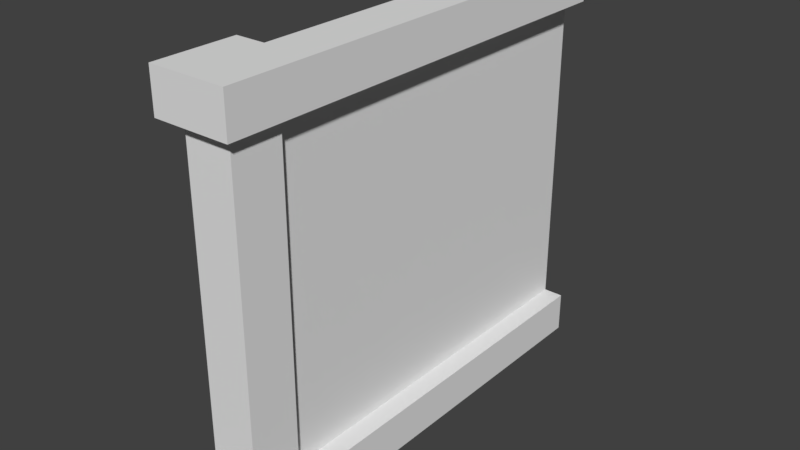 # Source: PWall.blend  (saved by Blender 2.79.0; exported with 4.5.12 LTS)
import bpy
from mathutils import Matrix  # noqa: F401  (used for matrix-valued properties, if any)

bpy.ops.wm.read_factory_settings(use_empty=True)
scene = bpy.context.scene
scene.name = 'Scene'

# ---- collections
col_collection_1 = bpy.data.collections.new('Collection 1'); scene.collection.children.link(col_collection_1)

# ---- images (referenced by path relative to the original .blend; pixels are not part of the script)
import os
ASSET_DIR = os.environ.get("B2B_ASSET_DIR", "")  # directory of the original .blend (textures are referenced by path, not embedded)
HERE = os.path.dirname(os.path.abspath(__file__))  # packed textures are extracted next to this script under _unpacked/

def load_image(name, relpath, width, height, colorspace="sRGB"):
    """Load a texture the original file referenced (path relative to the .blend, or extracted next to this script)."""
    p = next((c for c in (os.path.join(HERE, relpath), os.path.join(ASSET_DIR, relpath)) if relpath and os.path.exists(c)), "")
    if p:
        img = bpy.data.images.load(p, check_existing=True)
        img.name = name
    else:  # same state as the original file: an image datablock whose file is absent (Cycles renders it pink)
        img = bpy.data.images.new(name, width, height)
        img.source = "FILE"
        img.filepath = "//" + (relpath or name)
    img.colorspace_settings.name = colorspace
    return img
img_pwall = load_image('PWALL', '', 1024, 1024, 'sRGB')

# ---- materials (node trees are filled in below, after node groups)
mat_pwall = bpy.data.materials.new('PWall')
mat_pwall.alpha_threshold = 0.0
mat_pwall.roughness = 0.5

# ---- material node trees
mat_pwall.use_nodes = True; mat_pwall.node_tree.nodes.clear()
_N = mat_pwall.node_tree.nodes; _L = mat_pwall.node_tree.links
n0 = _N.new('ShaderNodeOutputMaterial'); n0.name = 'Material Output'; n0.location = (300, 300)
n1 = _N.new('ShaderNodeBsdfDiffuse'); n1.name = 'Diffuse BSDF'; n1.location = (10, 300)
n2 = _N.new('ShaderNodeTexImage'); n2.name = 'Image Texture'; n2.location = (240, 160)
n2.width = 140
n2.image = img_pwall
_L.new(n1.outputs[0], n0.inputs[0])
n0.is_active_output = True

# ---- world
world_world = bpy.data.worlds.new('World'); scene.world = world_world
world_world.color = (0.05088, 0.05088, 0.05088)
world_world.use_sun_shadow = False
world_world.sun_shadow_jitter_overblur = 0.0
world_world.cycles.sampling_method = 'MANUAL'

# ---- meshes
me_cube_067 = bpy.data.meshes.new('Cube.067')
me_cube_067.from_pydata([(-0.05505, 0.07212, 0.0), (-0.05505, 0.07212, 2.0), (0.09495, 0.07212, 0.0), (0.09495, 0.07212, 2.0), (-0.05505, -0.08296, 0.0), (-0.05505, -0.08296, 2.0), (0.09495, -0.08296, 2.0), (0.09495, -0.08296, 0.0), (0.1749, 0.07212, 2.0), (0.1749, 0.07212, 0.0), (0.1749, -0.08296, 2.0), (0.1749, -0.08296, 0.0), (-0.05505, -0.1729, 0.0), (-0.05505, -0.1729, 2.0), (0.09495, -0.1729, 2.0), (0.09495, -0.1729, 0.0), (0.1749, -0.1729, 2.0), (0.1749, -0.1729, 0.0), (0.09495, 0.07212, 1.798), (0.09495, 0.07212, 0.2015), (-0.05505, -0.08296, 0.2015), (-0.05505, -0.08296, 1.798), (0.1749, 0.07212, 1.798), (0.1749, 0.07212, 0.2015), (0.1749, -0.08296, 1.798), (0.1749, -0.08296, 0.2015), (-0.05505, -0.1729, 0.2015), (-0.05505, -0.1729, 1.798), (0.09495, -0.1729, 1.798), (0.09495, -0.1729, 0.2015), (0.1749, -0.1729, 1.798), (0.1749, -0.1729, 0.2015), (0.09495, 0.1751, 0.2015), (0.09495, 0.1751, 0.0), (0.1749, 0.1751, 0.2015), (0.1749, 0.1751, 0.0), (0.1749, 0.1751, 2.0), (0.09495, 0.1751, 2.0), (0.09495, 0.1751, 1.798), (0.1749, 0.1751, 1.798), (-0.1454, -0.08296, 1.798), (-0.1454, -0.08296, 2.0), (-0.1454, -0.1729, 1.798), (-0.1454, -0.1729, 2.0), (-0.1454, -0.1725, 0.0), (-0.1454, -0.08259, 0.0), (-0.1454, -0.08259, 0.2015), (-0.1454, -0.1725, 0.2015), (-0.05505, -0.23, 1.798), (-0.05505, -0.23, 2.0), (0.09495, -0.23, 0.2015), (0.09495, -0.2296, 0.0), (-0.05505, -0.2296, 0.0), (0.09495, -0.23, 2.0), (0.1749, -0.23, 0.2015), (0.1749, -0.23, 0.0), (0.1749, -0.23, 2.0), (-0.05505, -0.23, 0.2015), (0.09495, -0.23, 1.798), (0.1749, -0.23, 1.798), (-0.1454, -0.23, 1.798), (-0.1454, -0.23, 2.0), (-0.1454, -0.2296, 0.0), (-0.1454, -0.2296, 0.2015), (0.23, 0.07249, 0.2015), (0.23, 0.07249, 0.0), (0.23, -0.08259, 0.2015), (0.23, -0.08259, 0.0), (0.23, -0.08296, 2.0), (0.23, 0.07212, 2.0), (0.23, -0.1725, 0.2015), (0.23, -0.1725, 0.0), (0.23, -0.1729, 2.0), (0.23, 0.07212, 1.798), (0.23, -0.08296, 1.798), (0.23, -0.1729, 1.798), (0.23, 0.1754, 0.2015), (0.23, 0.1754, 0.0), (0.23, 0.1751, 2.0), (0.23, 0.1751, 1.798), (0.23, -0.2296, 0.2015), (0.23, -0.23, 0.0), (0.23, -0.23, 2.0), (0.23, -0.23, 1.798), (-0.05505, 0.1751, 0.0), (-0.05505, 0.1751, 2.0), (-0.1454, 0.07249, 0.0), (-0.1454, 0.07212, 2.0), (-0.05505, 0.1751, 1.798), (-0.1454, 0.07212, 1.798), (-0.05505, 0.0, 0.0), (-0.05505, 0.0, 2.0), (0.09495, 0.0, 0.0), (0.09495, 0.0, 2.0), (0.1749, 0.0, 0.0), (0.1749, 0.0, 2.0), (0.1749, 0.0, 0.2015), (0.1749, 0.0, 1.798), (0.23, 0.0003646, 0.0), (0.23, 0.0, 2.0), (0.23, 0.0003646, 0.2015), (0.23, 0.0, 1.798), (-0.1454, 0.0, 2.0), (-0.1454, 0.0003646, 0.0), (-0.1454, 0.0, 1.798), (0.0, 0.07212, 0.0), (0.0, 0.07212, 2.0), (0.0, -0.08296, 0.0), (0.0, -0.08296, 2.0), (0.0, -0.1729, 0.0), (0.0, -0.1729, 2.0), (0.0, -0.1729, 0.2015), (0.0, -0.1729, 1.798), (0.0, -0.2296, 0.0), (0.0, -0.23, 2.0), (0.0, -0.23, 0.2015), (0.0, -0.23, 1.798), (0.0, 0.1751, 0.0), (0.0, 0.1751, 2.0), (0.0, 0.1751, 1.798), (0.0, 0.0, 2.0), (0.0, 0.0, 0.0), (0.09495, 0.07212, 1.0), (-0.05505, -0.08296, 1.0), (0.1749, 0.07212, 1.0), (0.1749, -0.08296, 1.0), (-0.05505, -0.1729, 1.0), (0.09495, -0.1729, 1.0), (0.1749, -0.1729, 1.0), (0.1749, 0.0, 1.0), (0.0, -0.1729, 1.0), (-0.05505, 0.1751, 0.2015), (0.0, 0.1751, 0.2015), (-0.05505, 0.07212, 0.2015), (-0.1454, 0.07212, 0.2015), (-0.1454, 0.0003646, 0.2015), (-0.05505, 0.0, 1.0), (0.0, 0.07212, 1.0), (-0.05505, 0.07212, 1.0), (0.0, 0.07212, 0.2015), (-0.05505, 0.0003646, 0.2015), (-0.1454, 0.1751, 0.0), (-0.1454, 0.1751, 0.2015), (-0.1454, 0.1751, 2.0), (-0.1454, 0.1751, 1.798), (-0.05505, 0.0, 1.798), (-0.05505, 0.07212, 1.798), (0.0, 0.07212, 1.798), (7.432e-07, 2.0, 1.129e-06), (7.432e-07, 2.0, 2.0), (7.432e-07, 2.0, 1.798), (7.432e-07, 2.0, 0.2015), (0.1311, 2.0, 1.798), (0.1311, 2.0, 0.2015), (0.23, 2.0, 2.0), (0.23, 2.0, 1.798), (0.23, 2.0, 0.2015), (0.23, 2.0, 1.129e-06), (0.15, 0.1751, 0.0), (0.15, -0.1729, 2.0), (0.1749, 2.0, 0.2015), (0.1311, 0.1751, 1.798), (0.1311, 0.1751, 0.2015), (0.15, 0.07212, 2.0), (0.15, -0.08296, 2.0), (0.1749, 2.0, 2.0), (0.15, -0.08296, 0.0), (0.15, 0.07212, 0.0), (0.09495, 2.0, 2.0), (0.1311, 2.0, 1.0), (0.1311, 0.1751, 1.0), (7.432e-07, 2.0, 1.0), (7.432e-07, 0.1751, 1.0), (0.1749, 2.0, 1.129e-06), (0.09495, 2.0, 1.129e-06), (0.15, 2.0, 1.129e-06), (0.15, -0.1729, 0.0), (0.15, -0.1729, 1.798), (0.15, -0.1729, 0.2015), (0.1311, 0.07212, 0.2015), (0.1311, 0.07212, 1.798), (0.15, -0.23, 2.0), (0.15, -0.2298, 0.0), (0.15, -0.23, 1.798), (0.15, -0.23, 0.2015), (0.15, 0.0, 0.0), (0.15, 0.0, 2.0), (0.1311, 0.07212, 1.0), (0.15, -0.1729, 1.0)], [], [(117, 33, 2, 105), (118, 85, 1, 106), (166, 11, 17, 176), (121, 92, 7, 107), (120, 91, 5, 108), (186, 164, 10, 95), (55, 17, 71, 81), (107, 7, 15, 109), (185, 167, 9, 94), (177, 30, 59, 183), (110, 13, 49, 114), (164, 6, 14, 159), (108, 5, 13, 110), (95, 10, 68, 99), (35, 34, 76, 77), (125, 24, 30, 128), (13, 43, 61, 49), (123, 20, 26, 126), (26, 47, 63, 57), (188, 178, 31, 128), (109, 15, 51, 113), (130, 112, 27, 126), (179, 23, 34, 162), (187, 180, 22, 124), (96, 25, 66, 100), (129, 97, 24, 125), (38, 37, 36, 39, 161), (158, 162, 34, 35), (31, 54, 80, 70), (180, 18, 38, 161), (167, 2, 33, 158), (3, 163, 8, 36, 37), (34, 23, 64, 76), (46, 45, 44, 47), (41, 40, 42, 43), (13, 5, 41, 43), (4, 12, 44, 45), (21, 27, 42, 40), (44, 12, 52, 62), (26, 20, 46, 47), (116, 114, 49, 48), (184, 182, 55, 54), (48, 49, 61, 60), (181, 183, 59, 56), (113, 115, 57, 52), (52, 57, 63, 62), (43, 42, 60, 61), (42, 27, 48, 60), (94, 9, 65, 98), (178, 29, 50, 184), (36, 8, 69, 78), (159, 14, 53, 181), (111, 26, 57, 115), (176, 17, 55, 182), (112, 28, 58, 116), (47, 44, 62, 63), (101, 99, 68, 74), (74, 68, 72, 75), (67, 66, 70, 71), (98, 100, 66, 67), (64, 65, 77, 76), (69, 73, 79, 78), (71, 70, 80, 81), (75, 72, 82, 83), (97, 22, 73, 101), (10, 16, 72, 68), (16, 56, 82, 72), (56, 59, 83, 82), (59, 30, 75, 83), (9, 35, 77, 65), (39, 36, 78, 79), (22, 39, 79, 73), (25, 31, 70, 66), (54, 55, 81, 80), (30, 24, 74, 75), (17, 11, 67, 71), (91, 1, 87, 102), (90, 4, 45, 103), (119, 88, 85, 118), (104, 40, 41, 102), (89, 104, 102, 87), (0, 90, 103, 86), (5, 91, 102, 41), (24, 97, 101, 74), (65, 64, 100, 98), (73, 69, 99, 101), (11, 94, 98, 67), (124, 22, 97, 129), (23, 96, 100, 64), (8, 95, 99, 69), (166, 185, 94, 11), (163, 186, 95, 8), (106, 1, 91, 120), (105, 2, 92, 121), (0, 105, 121, 90), (3, 106, 120, 93), (38, 119, 118, 37), (27, 112, 116, 48), (29, 111, 115, 50), (51, 50, 115, 113), (58, 53, 114, 116), (127, 28, 112, 130), (12, 109, 113, 52), (6, 108, 110, 14), (14, 110, 114, 53), (4, 107, 109, 12), (93, 120, 108, 6), (90, 121, 107, 4), (37, 118, 106, 3), (84, 117, 105, 0), (29, 127, 130, 111), (23, 124, 129, 96), (96, 129, 125, 25), (179, 187, 124, 23), (111, 130, 126, 26), (177, 188, 128, 30), (21, 123, 126, 27), (25, 125, 128, 31), (33, 117, 132, 32), (131, 132, 117, 84), (46, 135, 103, 45), (103, 135, 134, 86), (132, 131, 133, 139), (19, 32, 132, 139), (19, 139, 137, 122), (138, 137, 139, 133), (140, 133, 134, 135), (20, 140, 135, 46), (136, 140, 20, 123), (133, 140, 136, 138), (141, 84, 0, 86), (134, 142, 141, 86), (131, 84, 141, 142), (131, 142, 134, 133), (143, 87, 1, 85), (89, 87, 143, 144), (88, 144, 143, 85), (147, 146, 88, 119), (89, 146, 145, 104), (89, 144, 88, 146), (21, 40, 104, 145), (18, 147, 119, 38), (18, 122, 137, 147), (137, 138, 146, 147), (138, 136, 145, 146), (21, 145, 136, 123), (172, 119, 150, 171), (119, 118, 149, 150), (117, 132, 151, 148), (34, 76, 156, 160), (36, 78, 154, 165), (156, 76, 77, 157), (154, 78, 79, 155), (169, 152, 161, 170), (155, 79, 161, 152), (37, 36, 165, 168), (118, 37, 168, 149), (153, 169, 170, 162), (132, 172, 171, 151), (33, 117, 148, 174), (77, 35, 173, 157), (158, 33, 174, 175), (28, 127, 188, 177), (19, 122, 187, 179), (3, 93, 186, 163), (7, 92, 185, 166), (15, 176, 182, 51), (16, 159, 181, 56), (31, 178, 184, 54), (53, 58, 183, 181), (50, 51, 182, 184), (9, 167, 158, 35), (22, 180, 161, 39), (33, 32, 162, 158), (122, 18, 180, 187), (19, 179, 162, 32), (127, 29, 178, 188), (10, 164, 159, 16), (28, 177, 183, 58), (92, 2, 167, 185), (93, 6, 164, 186), (7, 166, 176, 15), (162, 34, 160, 153), (35, 158, 175, 173), (137, 172, 132, 139), (172, 137, 147, 119), (170, 161, 180, 187), (187, 179, 162, 170)])
_uv = me_cube_067.uv_layers.new(name='UVMap')
_uv.uv.foreach_set('vector', [0.5665, 0.1107, 0.5484, 0.09705, 0.5634, 0.0777, 0.5809, 0.09174, 0.4858, 0.5869, 0.4957, 0.5873, 0.5009, 0.6069, 0.4891, 0.6094, 0.5763, 0.04025, 0.5716, 0.03649, 0.5851, 0.01937, 0.5899, 0.02314, 0.5918, 0.07851, 0.5742, 0.0642, 0.5867, 0.04856, 0.6046, 0.06302, 0.4925, 0.6254, 0.5048, 0.6227, 0.5091, 0.6415, 0.4965, 0.6442, 0.459, 0.632, 0.4623, 0.651, 0.4566, 0.6521, 0.4531, 0.633, 0.5937, 0.008469, 0.5851, 0.01937, 0.5746, 0.01114, 0.5832, 0.0001625, 0.6046, 0.06302, 0.5867, 0.04856, 0.6004, 0.03148, 0.6185, 0.04596, 0.5638, 0.05596, 0.5531, 0.06957, 0.5484, 0.06588, 0.5591, 0.05223, 0.5794, 0.5029, 0.5794, 0.4978, 0.5913, 0.4978, 0.5913, 0.5029, 0.5009, 0.6647, 0.5135, 0.6621, 0.5163, 0.6752, 0.5036, 0.6779, 0.4623, 0.651, 0.4749, 0.6486, 0.479, 0.6692, 0.4664, 0.6717, 0.4965, 0.6442, 0.5091, 0.6415, 0.5135, 0.6621, 0.5009, 0.6647, 0.4531, 0.633, 0.4566, 0.6521, 0.4438, 0.6545, 0.4402, 0.6352, 0.9639, 0.5078, 0.9181, 0.5067, 0.9184, 0.4942, 0.9642, 0.4953, 0.5608, 0.6636, 0.5608, 0.4978, 0.5794, 0.4978, 0.5794, 0.6636, 0.5135, 0.6621, 0.5343, 0.6576, 0.5372, 0.6708, 0.5163, 0.6752, 0.6906, 0.8601, 0.6906, 0.6889, 0.7099, 0.6889, 0.7099, 0.8601, 0.635, 0.1845, 0.6404, 0.167, 0.6514, 0.1705, 0.646, 0.1879, 0.5105, 0.8601, 0.5105, 0.6889, 0.5158, 0.6889, 0.5158, 0.8601, 0.6185, 0.04596, 0.6004, 0.03148, 0.609, 0.02063, 0.6272, 0.0351, 0.4136, 0.5341, 0.5794, 0.5341, 0.5794, 0.5455, 0.4136, 0.5455, 0.5765, 0.2058, 0.5739, 0.2143, 0.554, 0.2082, 0.5566, 0.1997, 0.6925, 0.5062, 0.5286, 0.5068, 0.5286, 0.4978, 0.6925, 0.4972, 0.5878, 0.2186, 0.6038, 0.2235, 0.6005, 0.2341, 0.5845, 0.2292, 0.5435, 0.6636, 0.5435, 0.4978, 0.5608, 0.4978, 0.5608, 0.6636, 0.5072, 0.5154, 0.4632, 0.515, 0.4635, 0.4976, 0.5072, 0.498, 0.5074, 0.5069, 0.9638, 0.5135, 0.9178, 0.5167, 0.9181, 0.5067, 0.9639, 0.5078, 0.6212, 0.2289, 0.6322, 0.2323, 0.6289, 0.2429, 0.6178, 0.2395, 0.531, 0.5075, 0.5308, 0.5157, 0.5072, 0.5154, 0.5074, 0.5069, 0.5531, 0.06957, 0.5634, 0.0777, 0.5484, 0.09705, 0.538, 0.089, 0.4678, 0.6134, 0.457, 0.615, 0.4501, 0.6158, 0.4464, 0.5925, 0.4644, 0.59, 0.554, 0.2082, 0.5739, 0.2143, 0.5705, 0.2249, 0.5506, 0.2188, 0.623, 0.1616, 0.6353, 0.1248, 0.6517, 0.1302, 0.6395, 0.1671, 0.5477, 0.6073, 0.5559, 0.573, 0.5712, 0.5767, 0.563, 0.611, 0.5135, 0.6621, 0.5091, 0.6415, 0.5299, 0.6368, 0.5343, 0.6576, 0.615, 0.07155, 0.629, 0.05447, 0.6463, 0.06866, 0.6322, 0.08595, 0.5608, 0.5455, 0.5794, 0.5455, 0.5794, 0.5643, 0.5608, 0.5643, 0.6463, 0.06866, 0.629, 0.05447, 0.6378, 0.04358, 0.6552, 0.05767, 0.635, 0.1845, 0.6176, 0.179, 0.623, 0.1616, 0.6404, 0.167, 0.5913, 0.5341, 0.6331, 0.5341, 0.6331, 0.5455, 0.5913, 0.5455, 0.6337, 0.2275, 0.6726, 0.2396, 0.6711, 0.2444, 0.6322, 0.2323, 0.5913, 0.5455, 0.6331, 0.5455, 0.6331, 0.5643, 0.5913, 0.5643, 0.6331, 0.5029, 0.5913, 0.5029, 0.5913, 0.4978, 0.6331, 0.4978, 0.6816, 0.2106, 0.6427, 0.1985, 0.646, 0.1879, 0.6849, 0.2, 0.6849, 0.2, 0.646, 0.1879, 0.6514, 0.1705, 0.6903, 0.1826, 0.563, 0.611, 0.5712, 0.5767, 0.581, 0.579, 0.5727, 0.6133, 0.5794, 0.5643, 0.5794, 0.5455, 0.5913, 0.5455, 0.5913, 0.5643, 0.5591, 0.05223, 0.5484, 0.06588, 0.5379, 0.05781, 0.5486, 0.0441, 0.6227, 0.2241, 0.626, 0.2134, 0.637, 0.2169, 0.6337, 0.2275, 0.4464, 0.5925, 0.4501, 0.6158, 0.4373, 0.618, 0.4337, 0.5944, 0.4664, 0.6717, 0.479, 0.6692, 0.4817, 0.6824, 0.469, 0.6849, 0.6317, 0.1951, 0.635, 0.1845, 0.646, 0.1879, 0.6427, 0.1985, 0.5899, 0.02314, 0.5851, 0.01937, 0.5937, 0.008469, 0.5985, 0.01227, 0.5794, 0.5341, 0.5794, 0.5144, 0.5913, 0.5144, 0.5913, 0.5341, 0.6395, 0.1671, 0.6517, 0.1302, 0.6621, 0.1337, 0.6499, 0.1705, 0.6527, 0.6889, 0.6527, 0.7321, 0.635, 0.7321, 0.635, 0.6889, 0.635, 0.6889, 0.635, 0.7321, 0.6157, 0.7321, 0.6157, 0.6889, 0.5478, 0.6889, 0.5478, 0.7321, 0.5285, 0.7321, 0.5285, 0.6889, 0.5656, 0.6889, 0.5655, 0.7321, 0.5478, 0.7321, 0.5478, 0.6889, 0.581, 0.7321, 0.581, 0.6889, 0.6031, 0.6889, 0.6031, 0.7321, 0.6682, 0.7321, 0.6682, 0.6889, 0.6903, 0.6889, 0.6903, 0.7321, 0.5285, 0.6889, 0.5285, 0.7321, 0.5162, 0.7321, 0.5162, 0.6889, 0.6157, 0.6889, 0.6157, 0.7321, 0.6034, 0.7321, 0.6034, 0.6889, 0.5435, 0.4978, 0.5286, 0.4978, 0.5286, 0.4863, 0.5435, 0.4863, 0.4566, 0.6521, 0.4606, 0.6729, 0.4479, 0.6754, 0.4438, 0.6545, 0.4606, 0.6729, 0.4632, 0.6861, 0.4505, 0.6886, 0.4479, 0.6754, 0.6331, 0.4978, 0.5913, 0.4978, 0.5913, 0.4863, 0.6331, 0.4863, 0.5913, 0.4978, 0.5794, 0.4978, 0.5794, 0.4863, 0.5913, 0.4863, 0.5484, 0.06588, 0.5333, 0.08534, 0.5228, 0.07732, 0.5379, 0.05781, 0.5072, 0.498, 0.4635, 0.4976, 0.4637, 0.4857, 0.5072, 0.4863, 0.5286, 0.4978, 0.5072, 0.498, 0.5072, 0.4863, 0.5286, 0.4863, 0.6038, 0.2235, 0.6212, 0.2289, 0.6178, 0.2395, 0.6005, 0.2341, 0.6322, 0.2323, 0.6711, 0.2444, 0.6678, 0.255, 0.6289, 0.2429, 0.5794, 0.4978, 0.5608, 0.4978, 0.5608, 0.4863, 0.5794, 0.4863, 0.5851, 0.01937, 0.5716, 0.03649, 0.561, 0.02829, 0.5746, 0.01114, 0.5048, 0.6227, 0.5009, 0.6069, 0.5213, 0.601, 0.5255, 0.6177, 0.602, 0.08699, 0.615, 0.07155, 0.6322, 0.08595, 0.619, 0.1019, 0.4992, 0.5564, 0.5067, 0.5614, 0.4957, 0.5873, 0.4858, 0.5869, 0.5418, 0.5696, 0.5559, 0.573, 0.5477, 0.6073, 0.5336, 0.6039, 0.5295, 0.5667, 0.5418, 0.5696, 0.5336, 0.6039, 0.5213, 0.601, 0.5905, 0.09981, 0.602, 0.08699, 0.619, 0.1019, 0.6069, 0.1157, 0.5091, 0.6415, 0.5048, 0.6227, 0.5255, 0.6177, 0.5299, 0.6368, 0.5608, 0.4978, 0.5435, 0.4978, 0.5435, 0.4863, 0.5608, 0.4863, 0.581, 0.6889, 0.581, 0.7321, 0.5655, 0.7321, 0.5656, 0.6889, 0.6682, 0.6889, 0.6682, 0.7321, 0.6527, 0.7321, 0.6527, 0.6889, 0.5716, 0.03649, 0.5591, 0.05223, 0.5486, 0.0441, 0.561, 0.02829, 0.5286, 0.6636, 0.5286, 0.4978, 0.5435, 0.4978, 0.5435, 0.6636, 0.5739, 0.2143, 0.5878, 0.2186, 0.5845, 0.2292, 0.5705, 0.2249, 0.4501, 0.6158, 0.4531, 0.633, 0.4402, 0.6352, 0.4373, 0.618, 0.5763, 0.04025, 0.5638, 0.05596, 0.5591, 0.05223, 0.5716, 0.03649, 0.457, 0.615, 0.459, 0.632, 0.4531, 0.633, 0.4501, 0.6158, 0.4891, 0.6094, 0.5009, 0.6069, 0.5048, 0.6227, 0.4925, 0.6254, 0.5809, 0.09174, 0.5634, 0.0777, 0.5742, 0.0642, 0.5918, 0.07851, 0.5905, 0.09981, 0.5809, 0.09174, 0.5918, 0.07851, 0.602, 0.08699, 0.4678, 0.6134, 0.4891, 0.6094, 0.4925, 0.6254, 0.4712, 0.6297, 0.5072, 0.5154, 0.507, 0.5367, 0.4628, 0.5358, 0.4632, 0.515, 0.5794, 0.5455, 0.5794, 0.5341, 0.5913, 0.5341, 0.5913, 0.5455, 0.626, 0.2134, 0.6317, 0.1951, 0.6427, 0.1985, 0.637, 0.2169, 0.6759, 0.229, 0.637, 0.2169, 0.6427, 0.1985, 0.6816, 0.2106, 0.5913, 0.5144, 0.6331, 0.5144, 0.6331, 0.5341, 0.5913, 0.5341, 0.4136, 0.5144, 0.5794, 0.5144, 0.5794, 0.5341, 0.4136, 0.5341, 0.629, 0.05447, 0.6185, 0.04596, 0.6272, 0.0351, 0.6378, 0.04358, 0.4749, 0.6486, 0.4965, 0.6442, 0.5009, 0.6647, 0.479, 0.6692, 0.479, 0.6692, 0.5009, 0.6647, 0.5036, 0.6779, 0.4817, 0.6824, 0.615, 0.07155, 0.6046, 0.06302, 0.6185, 0.04596, 0.629, 0.05447, 0.4712, 0.6297, 0.4925, 0.6254, 0.4965, 0.6442, 0.4749, 0.6486, 0.602, 0.08699, 0.5918, 0.07851, 0.6046, 0.06302, 0.615, 0.07155, 0.4644, 0.59, 0.4858, 0.5869, 0.4891, 0.6094, 0.4678, 0.6134, 0.5758, 0.1155, 0.5665, 0.1107, 0.5809, 0.09174, 0.5905, 0.09981, 0.4987, 0.6889, 0.4987, 0.8601, 0.4783, 0.8601, 0.4783, 0.6889, 0.4662, 0.6889, 0.4662, 0.8601, 0.4507, 0.8601, 0.4507, 0.6889, 0.4507, 0.6889, 0.4507, 0.8601, 0.4329, 0.8601, 0.4329, 0.6889, 0.5765, 0.2058, 0.7307, 0.2533, 0.7281, 0.2618, 0.5739, 0.2143, 0.4783, 0.6889, 0.4783, 0.8601, 0.4665, 0.8601, 0.4665, 0.6889, 0.5794, 0.5029, 0.4136, 0.5029, 0.4136, 0.4978, 0.5794, 0.4978, 0.5608, 0.5455, 0.5608, 0.3797, 0.5794, 0.3797, 0.5794, 0.5455, 0.4329, 0.6889, 0.4329, 0.8601, 0.4136, 0.8601, 0.4136, 0.6889, 0.9635, 0.526, 0.963, 0.5476, 0.9171, 0.5465, 0.9176, 0.5249, 0.5733, 0.1459, 0.5629, 0.1476, 0.5665, 0.1107, 0.5758, 0.1155, 0.623, 0.1616, 0.6076, 0.1561, 0.62, 0.1198, 0.6353, 0.1248, 0.62, 0.1198, 0.6076, 0.1561, 0.5959, 0.1505, 0.6069, 0.1157, 0.5629, 0.1476, 0.5733, 0.1459, 0.5824, 0.1682, 0.5689, 0.17, 0.8942, 0.5243, 0.9176, 0.5249, 0.9171, 0.5465, 0.8937, 0.5459, 0.8942, 0.5243, 0.8937, 0.5459, 0.712, 0.5416, 0.7125, 0.52, 0.5538, 0.357, 0.5423, 0.3552, 0.5689, 0.17, 0.5824, 0.1682, 0.5998, 0.174, 0.5824, 0.1682, 0.5959, 0.1505, 0.6076, 0.1561, 0.6176, 0.179, 0.5998, 0.174, 0.6076, 0.1561, 0.623, 0.1616, 0.5689, 0.3593, 0.5998, 0.174, 0.6176, 0.179, 0.588, 0.3622, 0.5824, 0.1682, 0.5998, 0.174, 0.5689, 0.3593, 0.5538, 0.357, 0.5877, 0.124, 0.5758, 0.1155, 0.5905, 0.09981, 0.6069, 0.1157, 0.5959, 0.1505, 0.5847, 0.1423, 0.5877, 0.124, 0.6069, 0.1157, 0.5733, 0.1459, 0.5758, 0.1155, 0.5877, 0.124, 0.5847, 0.1423, 0.5733, 0.1459, 0.5847, 0.1423, 0.5959, 0.1505, 0.5824, 0.1682, 0.5093, 0.5856, 0.5213, 0.601, 0.5009, 0.6069, 0.4957, 0.5873, 0.5295, 0.5667, 0.5213, 0.601, 0.5093, 0.5856, 0.5151, 0.5691, 0.5067, 0.5614, 0.5151, 0.5691, 0.5093, 0.5856, 0.4957, 0.5873, 0.5113, 0.5395, 0.5236, 0.5449, 0.5067, 0.5614, 0.4992, 0.5564, 0.5295, 0.5667, 0.5236, 0.5449, 0.5419, 0.5449, 0.5433, 0.5646, 0.5295, 0.5667, 0.5151, 0.5691, 0.5067, 0.5614, 0.5236, 0.5449, 0.5608, 0.5455, 0.5608, 0.5643, 0.5433, 0.5646, 0.5419, 0.5449, 0.5308, 0.5157, 0.5303, 0.5372, 0.507, 0.5367, 0.5072, 0.5154, 0.5308, 0.5157, 0.7125, 0.52, 0.712, 0.5416, 0.5303, 0.5372, 0.5423, 0.3552, 0.5538, 0.357, 0.5236, 0.5449, 0.5113, 0.5395, 0.5538, 0.357, 0.5689, 0.3593, 0.5419, 0.5449, 0.5236, 0.5449, 0.5608, 0.5455, 0.5419, 0.5449, 0.5689, 0.3593, 0.588, 0.3622, 0.02223, 0.7348, 0.02223, 0.5636, 0.4133, 0.5636, 0.4133, 0.7348, 0.02223, 0.5636, 0.02223, 0.5205, 0.4133, 0.5205, 0.4133, 0.5636, 0.02223, 0.9491, 0.02223, 0.9059, 0.4133, 0.9059, 0.4133, 0.9491, 0.02223, 0.05515, 0.02231, 0.04335, 0.4133, 0.04335, 0.4133, 0.05515, 0.02223, 0.483, 0.02223, 0.4712, 0.4133, 0.4712, 0.4133, 0.483, 0.4133, 0.04335, 0.02231, 0.04335, 0.02231, 0.0001625, 0.4133, 0.0001628, 0.4133, 0.4712, 0.02223, 0.4712, 0.02223, 0.428, 0.4133, 0.428, 0.4133, 0.2357, 0.4133, 0.4068, 0.02223, 0.4068, 0.02223, 0.2357, 0.4133, 0.428, 0.02223, 0.428, 0.02223, 0.4068, 0.4133, 0.4068, 0.02223, 0.5001, 0.02223, 0.483, 0.4133, 0.483, 0.4133, 0.5001, 0.02223, 0.5205, 0.02223, 0.5001, 0.4133, 0.5001, 0.4133, 0.5205, 0.4133, 0.06455, 0.4133, 0.2357, 0.02223, 0.2357, 0.02223, 0.06455, 0.02223, 0.9059, 0.02223, 0.7348, 0.4133, 0.7348, 0.4133, 0.9059, 0.02223, 0.9694, 0.02223, 0.9491, 0.4133, 0.9491, 0.4133, 0.9694, 0.02229, 0.9998, 0.02221, 0.988, 0.4133, 0.988, 0.4133, 0.9998, 0.02223, 0.9812, 0.02223, 0.9694, 0.4133, 0.9694, 0.4133, 0.9812, 0.5794, 0.5144, 0.4136, 0.5144, 0.4136, 0.5029, 0.5794, 0.5029, 0.8942, 0.5243, 0.7125, 0.52, 0.7127, 0.5118, 0.8944, 0.5161, 0.4678, 0.6134, 0.4712, 0.6297, 0.459, 0.632, 0.457, 0.615, 0.5867, 0.04856, 0.5742, 0.0642, 0.5638, 0.05596, 0.5763, 0.04025, 0.6004, 0.03148, 0.5899, 0.02314, 0.5985, 0.01227, 0.609, 0.02063, 0.4606, 0.6729, 0.4664, 0.6717, 0.469, 0.6849, 0.4632, 0.6861, 0.6212, 0.2289, 0.6227, 0.2241, 0.6337, 0.2275, 0.6322, 0.2323, 0.6331, 0.5144, 0.5913, 0.5144, 0.5913, 0.5029, 0.6331, 0.5029, 0.637, 0.2169, 0.6759, 0.229, 0.6726, 0.2396, 0.6337, 0.2275, 0.5484, 0.06588, 0.5531, 0.06957, 0.538, 0.089, 0.5333, 0.08534, 0.5286, 0.4978, 0.5286, 0.5068, 0.5074, 0.5069, 0.5072, 0.498, 0.9635, 0.526, 0.9176, 0.5249, 0.9178, 0.5167, 0.9638, 0.5135, 0.7125, 0.52, 0.5308, 0.5157, 0.531, 0.5075, 0.7127, 0.5118, 0.8942, 0.5243, 0.8944, 0.5161, 0.9178, 0.5167, 0.9176, 0.5249, 0.4987, 0.8601, 0.4987, 0.6889, 0.5105, 0.6889, 0.5105, 0.8601, 0.4566, 0.6521, 0.4623, 0.651, 0.4664, 0.6717, 0.4606, 0.6729, 0.5794, 0.5144, 0.5794, 0.5029, 0.5913, 0.5029, 0.5913, 0.5144, 0.5742, 0.0642, 0.5634, 0.0777, 0.5531, 0.06957, 0.5638, 0.05596, 0.4712, 0.6297, 0.4749, 0.6486, 0.4623, 0.651, 0.459, 0.632, 0.5867, 0.04856, 0.5763, 0.04025, 0.5899, 0.02314, 0.6004, 0.03148, 0.02223, 0.06455, 0.02223, 0.05515, 0.4133, 0.05515, 0.4133, 0.06455, 0.02221, 0.988, 0.02223, 0.9812, 0.4133, 0.9812, 0.4133, 0.988, 0.0001627, 0.7348, 0.02223, 0.7348, 0.02223, 0.9059, 0.0001625, 0.9059, 0.02223, 0.7348, 0.0001627, 0.7348, 0.0001629, 0.5636, 0.02223, 0.5636, 0.02223, 0.2357, 0.02223, 0.4068, 0.000163, 0.4068, 0.0001632, 0.2357, 0.0001632, 0.2357, 0.0001633, 0.06455, 0.02223, 0.06455, 0.02223, 0.2357])
me_cube_067.materials.append(mat_pwall)
me_cube_067.use_remesh_preserve_volume = False
me_cube_067.use_remesh_preserve_attributes = False
me_cube_067.use_mirror_vertex_groups = False
me_cube_067.update()

# ---- objects
ob_pwall = bpy.data.objects.new('PWall', me_cube_067)

# ---- transforms, parenting, visibility, modifiers, constraints
ob_pwall.location = (1.0, -1.0, -2.417e-07)
ob_pwall.lineart.crease_threshold = 0.0

# ---- collection membership
col_collection_1.objects.link(ob_pwall)

# ---- scene / render settings (as saved in the file)
scene.frame_start = 0; scene.frame_end = 250; scene.frame_set(0)
scene.render.engine = 'CYCLES'
scene.render.resolution_percentage = 50
scene.render.dither_intensity = 0.0
scene.cycles.use_denoising = False
scene.cycles.samples = 128
scene.cycles.sampling_pattern = 'TABULATED_SOBOL'
scene.cycles.use_adaptive_sampling = False
scene.cycles.use_light_tree = False
scene.cycles.blur_glossy = 0.0
scene.cycles.sample_clamp_indirect = 0.0
scene.view_settings.view_transform = 'Standard'
bpy.context.view_layer.update()

# ---- added for rendering (the .blend has no active camera and no usable light): camera, sun
cam_auto = bpy.data.cameras.new('AutoCamera')
cam_auto.lens = 50.0
cam_auto.sensor_width = 36.0
cam_auto.clip_end = 1000.0
ob_auto_camera = bpy.data.objects.new('AutoCamera', cam_auto)
scene.collection.objects.link(ob_auto_camera)
ob_auto_camera.location = (3.83545, -3.46676, 3.23452)
ob_auto_camera.rotation_euler = (1.09748, -7.21219e-08, 0.694738)
scene.camera = ob_auto_camera
light_auto_sun = bpy.data.lights.new('AutoSun', 'SUN')
light_auto_sun.energy = 3.0
light_auto_sun.angle = 0.0523599
ob_auto_sun = bpy.data.objects.new('AutoSun', light_auto_sun)
scene.collection.objects.link(ob_auto_sun)
ob_auto_sun.rotation_euler = (0.872665, 0.174533, 0.523599)
bpy.context.view_layer.update()
